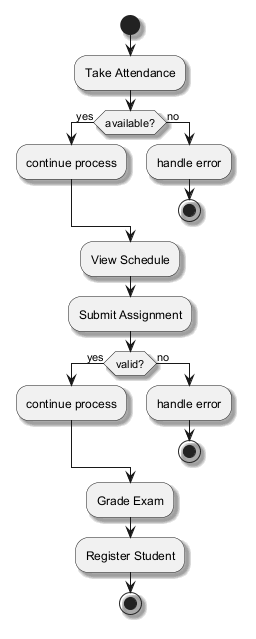

The diagram above was rendered by PlantUML. Its source (embedded in the PNG):
@startuml
skinparam shadowing true
start
:Take Attendance;
if (available?) then (yes)
:continue process;
else (no)
:handle error;
stop
endif
:View Schedule;
:Submit Assignment;
if (valid?) then (yes)
:continue process;
else (no)
:handle error;
stop
endif
:Grade Exam;
:Register Student;
stop
@enduml